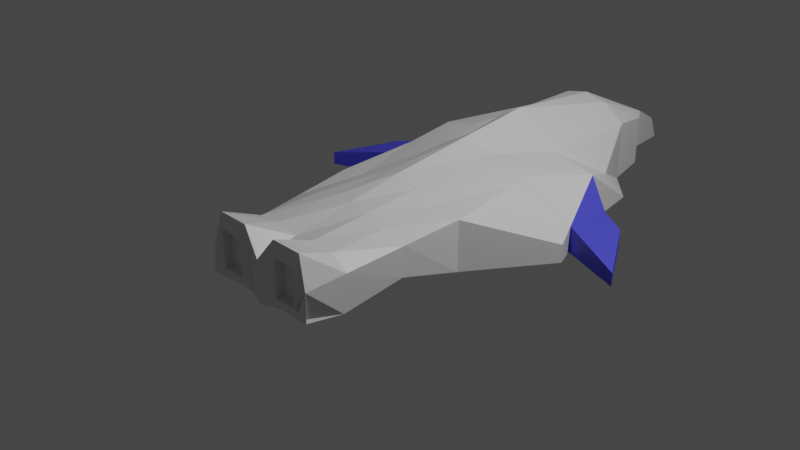 # Source: uv1.blend  (saved by Blender 2.81.16; exported with 4.5.12 LTS)
import bpy
from mathutils import Matrix  # noqa: F401  (used for matrix-valued properties, if any)

bpy.ops.wm.read_factory_settings(use_empty=True)
scene = bpy.context.scene
scene.name = 'Scene'

# ---- collections
col_collection = bpy.data.collections.new('Collection'); scene.collection.children.link(col_collection)

# ---- materials (node trees are filled in below, after node groups)
mat_material = bpy.data.materials.new('Material')
mat_material.alpha_threshold = 0.0
mat_material.use_transparent_shadow = False
mat_material.line_color = (0.0, 0.0, 0.0, 1.0)
mat_outterwings = bpy.data.materials.new('OutterWings')
mat_outterwings.use_transparent_shadow = False

# ---- material node trees
mat_material.use_nodes = True; mat_material.node_tree.nodes.clear()
_N = mat_material.node_tree.nodes; _L = mat_material.node_tree.links
n0 = _N.new('ShaderNodeOutputMaterial'); n0.name = 'Material Output'; n0.location = (300, 300)
n1 = _N.new('ShaderNodeBsdfPrincipled'); n1.name = 'Principled BSDF'; n1.location = (10, 300)
n1.distribution = 'GGX'
n1.subsurface_method = 'BURLEY'
n1.inputs[2].default_value = 0.4
n1.inputs[3].default_value = 1.45
n1.inputs[27].default_value = (0.0, 0.0, 0.0, 1.0)
n1.inputs[28].default_value = 1.0
_L.new(n1.outputs[0], n0.inputs[0])
n0.is_active_output = True
mat_outterwings.use_nodes = True; mat_outterwings.node_tree.nodes.clear()
_N = mat_outterwings.node_tree.nodes; _L = mat_outterwings.node_tree.links
n0 = _N.new('ShaderNodeOutputMaterial'); n0.name = 'Material Output'; n0.location = (300, 300)
n1 = _N.new('ShaderNodeBsdfPrincipled'); n1.name = 'Principled BSDF'; n1.location = (10, 300)
n1.distribution = 'GGX'
n1.subsurface_method = 'BURLEY'
n1.inputs[0].default_value = (0.0755, 0.07799, 0.8, 1.0)
n1.inputs[3].default_value = 1.45
n1.inputs[27].default_value = (0.0, 0.0, 0.0, 1.0)
n1.inputs[28].default_value = 1.0
_L.new(n1.outputs[0], n0.inputs[0])
n0.is_active_output = True

# ---- world
world_world = bpy.data.worlds.new('World'); scene.world = world_world
world_world.use_nodes = True; world_world.node_tree.nodes.clear()
_N = world_world.node_tree.nodes; _L = world_world.node_tree.links
n0 = _N.new('ShaderNodeOutputWorld'); n0.name = 'World Output'; n0.location = (300, 300)
n1 = _N.new('ShaderNodeBackground'); n1.name = 'Background'; n1.location = (10, 300)
n1.inputs[0].default_value = (0.05088, 0.05088, 0.05088, 1.0)
_L.new(n1.outputs[0], n0.inputs[0])
n0.is_active_output = True
world_world.color = (0.05088, 0.05088, 0.05088)
world_world.use_sun_shadow = False
world_world.sun_shadow_jitter_overblur = 0.0

# ---- cameras
cam_camera = bpy.data.cameras.new('Camera')
cam_camera.clip_end = 100.0
cam_camera.ortho_scale = 7.314

# ---- lights
light_light = bpy.data.lights.new('Light', 'POINT')
light_light.transmission_factor = 0.0
light_light.energy = 1000.0
light_light.shadow_soft_size = 0.1
light_light.shadow_maximum_resolution = 0.006
light_light.use_absolute_resolution = True

# ---- meshes
me_cube = bpy.data.meshes.new('Cube')
me_cube.from_pydata([(1.0, 1.0, 1.0), (1.0, 1.0, -1.0), (0.6485, -0.9953, 0.3941), (0.5057, -1.0, -0.7876), (-1.0, 1.0, 1.0), (-1.0, 1.0, -1.0), (-0.6464, -0.9953, 0.3941), (-0.6759, -1.0, -0.7876), (1.0, 1.335, -0.5613), (-1.0, 1.335, -0.5613), (0.7485, 1.335, 0.1181), (-0.7485, 1.335, 0.1181), (0.0, 1.0, -1.0), (0.0, -1.0, 0.6553), (0.0, -1.0, -1.0), (0.0, 1.0, 2.603), (0.0, 1.674, -1.0), (0.0, 1.674, 2.227), (0.5, -1.0, -0.4083), (0.5, 1.0, 1.362), (0.5, 1.674, 1.362), (0.5, 1.0, -1.0), (0.5, -1.0, 1.063), (0.5, 1.674, -1.0), (-0.5, 1.0, -1.0), (-0.5, -1.0, 1.063), (-0.5, 1.674, -1.0), (-0.5, -1.0, -0.4083), (-0.5, 1.0, 1.362), (-0.5, 1.674, 1.362), (0.3746, 1.973, -1.0), (0.0, 2.081, -1.0), (-0.3746, 1.973, 1.0), (0.0, 2.081, 1.0), (0.3746, 1.973, 1.0), (-0.3746, 1.973, -1.0), (0.25, 1.0, -1.0), (0.25, -1.0, 1.063), (0.25, 1.674, -1.0), (0.2005, -0.9505, -1.0), (0.25, 1.0, 2.023), (0.25, 1.674, 2.023), (0.25, 2.081, -0.6011), (0.25, 2.081, 1.0), (-0.25, -1.0, -0.4083), (-0.25, 1.0, 2.023), (-0.25, 1.674, 2.023), (-0.25, 1.0, -1.0), (-0.2005, -0.9796, 1.602), (-0.25, 1.674, -1.0), (-0.25, 2.081, 1.0), (-0.25, 2.081, -0.6011), (0.05656, 2.466, -1.0), (0.0, 2.466, -1.0), (-0.1186, 2.351, 0.1012), (0.0, 2.351, 0.1012), (0.1186, 2.351, 0.1012), (-0.05656, 2.466, -1.0), (-0.7907, 0.0, -1.0), (0.7907, 0.0, 1.0), (-0.7907, 0.0, 1.0), (0.7907, 0.0, -1.0), (0.0, 0.0, -1.0), (0.0, 0.0, 1.802), (0.5, 0.0, 1.181), (0.5, 0.0, -1.0), (-0.5, 0.0, -1.0), (-0.5, 0.0, 1.181), (0.25, 0.0, -1.0), (0.25, 0.0, 1.512), (-0.25, 0.0, 1.512), (-0.25, 0.0, -1.0), (-1.338, 0.5, -0.2961), (1.338, 0.5, -1.0), (-1.338, 0.5, -1.0), (1.338, 0.5, -0.2961), (0.0, 0.5, -1.0), (0.0, 0.5, 2.203), (0.7316, 0.5, 1.272), (0.5, 0.5, -0.4979), (-0.5, 0.5, -0.4979), (-0.7316, 0.5, 1.272), (0.25, 0.5, -1.0), (0.25, 0.5, 1.767), (-0.25, 0.5, 1.767), (-0.25, 0.5, -1.0), (-0.6414, -0.7468, -1.0), (0.6845, -0.7433, 0.5475), (0.0, -0.7468, -1.0), (0.0, -0.7468, 0.9456), (0.5, -0.7468, 1.046), (0.5, -0.7468, -1.0), (-0.5, -0.7468, -1.0), (-0.5, -0.7468, 1.046), (0.25, -0.7468, -1.0), (0.25, -0.7468, 1.13), (-0.25, -0.7468, 1.13), (-0.25, -0.7468, -1.0), (-0.6829, -0.7433, 0.5475), (0.6414, -0.7468, -1.0), (-1.251, 0.6282, 0.03621), (1.251, 0.6282, -1.0), (-1.251, 0.6282, -1.0), (1.251, 0.6282, 0.03621), (0.0, 0.6282, -1.0), (0.0, 0.6282, 2.305), (0.6722, 0.6282, 1.295), (0.5, 0.6282, -0.4979), (-0.5, 0.6282, -0.4979), (-0.6722, 0.6282, 1.295), (0.25, 0.6282, -1.0), (0.25, 0.6282, 1.656), (-0.25, 0.6282, 1.656), (-0.25, 0.6282, -1.0), (-1.251, 0.6282, -1.0), (-1.338, 0.5, -1.0), (1.251, 0.6282, 0.03621), (1.338, 0.5, -0.2961), (1.338, 0.5, -1.0), (-1.338, 0.5, -0.2961), (-1.251, 0.6282, 0.03621), (1.251, 0.6282, -1.0), (0.25, -1.0, -0.4083), (0.5483, -0.9505, -1.0), (0.549, -0.9786, 1.602), (-0.25, -1.0, 1.063), (-0.549, -0.9786, 1.602), (-0.5483, -0.9505, -1.0), (0.2005, -0.9796, 1.602), (-0.2005, -0.9505, -1.0), (0.25, -0.9492, -0.4083), (0.5, -0.9492, -0.4083), (0.5, -0.9492, 1.063), (-0.25, -0.9492, 1.063), (-0.5, -0.9492, 1.063), (-0.5, -0.9492, -0.4083), (0.25, -0.9492, 1.063), (-0.25, -0.9492, -0.4083), (1.552, 0.8545, -0.1862), (1.552, 0.8545, -1.0), (-1.552, 0.8545, -0.1862), (-1.552, 0.8545, -1.0), (-1.942, 0.4827, -0.4847), (1.942, 0.4827, -1.0), (-1.942, 0.4827, -1.0), (1.942, 0.4827, -0.4847), (1.597, 0.5554, -1.0), (1.597, 0.5554, -0.2242), (1.276, 0.9272, -1.0), (1.276, 0.9272, -0.005277), (-1.597, 0.5554, -1.0), (-1.276, 0.9272, -1.0), (-1.276, 0.9272, -0.005277), (-1.597, 0.5554, -0.2242), (-0.7368, -0.3717, 0.7737), (0.716, -0.3734, -0.4393), (-0.716, -0.3734, -0.4393), (0.7376, -0.3717, 0.7737), (0.0, -0.3734, -0.4376), (0.0, -0.3734, 1.374), (0.5, -0.3734, 1.114), (0.5, -0.3734, -0.4376), (-0.5, -0.3734, -0.4376), (-0.5, -0.3734, 1.114), (0.25, -0.3734, -0.4376), (0.25, -0.3734, 1.321), (-0.25, -0.3734, 1.321), (-0.25, -0.3734, -0.4376)], [], [(93, 98, 6, 126), (127, 126, 6, 7), (151, 150, 144, 141), (91, 99, 3, 123), (99, 87, 2, 3), (5, 4, 11, 9), (23, 20, 10, 8), (24, 5, 9, 26), (19, 0, 10, 20), (0, 1, 8, 10), (45, 15, 17, 46), (36, 12, 16, 38), (26, 29, 32, 35), (97, 88, 14, 129), (39, 128, 13, 14), (95, 89, 13, 128), (87, 90, 124, 2), (3, 2, 124, 123), (1, 21, 23, 8), (40, 19, 20, 41), (20, 23, 30, 34), (94, 91, 123, 39), (86, 92, 127, 7), (9, 11, 29, 26), (4, 28, 29, 11), (47, 24, 26, 49), (37, 122, 130, 136), (96, 93, 126, 48), (31, 51, 57, 53), (42, 43, 34, 30), (46, 17, 33, 50), (41, 20, 34, 43), (49, 26, 35, 51), (38, 16, 31, 42), (23, 38, 42, 30), (17, 41, 43, 33), (33, 43, 56, 55), (88, 94, 39, 14), (15, 40, 41, 17), (90, 95, 128, 124), (27, 44, 137, 135), (21, 36, 38, 23), (16, 49, 51, 31), (29, 46, 50, 32), (35, 32, 50, 51), (89, 96, 48, 13), (14, 13, 48, 129), (12, 47, 49, 16), (92, 97, 129, 127), (28, 45, 46, 29), (57, 54, 55, 53), (53, 55, 56, 52), (42, 31, 53, 52), (43, 42, 52, 56), (51, 50, 54, 57), (50, 33, 55, 54), (80, 85, 71, 66), (77, 84, 70, 63), (78, 83, 69, 64), (76, 82, 68, 62), (84, 81, 67, 70), (74, 80, 66, 58), (82, 79, 65, 68), (75, 78, 64, 59), (83, 77, 63, 69), (85, 76, 62, 71), (73, 75, 59, 61), (79, 73, 61, 65), (156, 154, 60, 58), (81, 72, 60, 67), (109, 100, 72, 81), (107, 101, 73, 79), (103, 75, 117, 116), (113, 104, 76, 85), (111, 105, 77, 83), (103, 106, 78, 75), (110, 107, 79, 82), (102, 108, 80, 74), (112, 109, 81, 84), (104, 110, 82, 76), (106, 111, 83, 78), (105, 112, 84, 77), (108, 113, 85, 80), (58, 60, 72, 74), (7, 6, 98, 86), (162, 167, 97, 92), (159, 166, 96, 89), (160, 165, 95, 90), (158, 164, 94, 88), (166, 163, 93, 96), (156, 162, 92, 86), (164, 161, 91, 94), (157, 160, 90, 87), (165, 159, 89, 95), (167, 158, 88, 97), (155, 157, 87, 99), (161, 155, 99, 91), (163, 154, 98, 93), (24, 47, 113, 108), (15, 45, 112, 105), (19, 40, 111, 106), (12, 36, 110, 104), (45, 28, 109, 112), (5, 24, 108, 102), (36, 21, 107, 110), (0, 19, 106, 103), (40, 15, 105, 111), (47, 12, 104, 113), (147, 146, 143, 145), (21, 1, 101, 107), (28, 4, 100, 109), (101, 103, 116, 121), (121, 116, 117, 118), (115, 119, 120, 114), (72, 100, 120, 119), (100, 102, 114, 120), (73, 101, 121, 118), (102, 74, 115, 114), (75, 73, 118, 117), (74, 72, 119, 115), (39, 123, 18, 122), (123, 124, 22, 18), (48, 126, 25, 125), (126, 127, 27, 25), (124, 128, 37, 22), (128, 39, 122, 37), (127, 129, 44, 27), (129, 48, 125, 44), (137, 133, 134, 135), (131, 132, 136, 130), (22, 37, 136, 132), (125, 25, 134, 133), (122, 18, 131, 130), (25, 27, 135, 134), (44, 125, 133, 137), (18, 22, 132, 131), (144, 142, 140, 141), (139, 138, 145, 143), (146, 148, 139, 143), (153, 152, 140, 142), (152, 151, 141, 140), (150, 153, 142, 144), (149, 147, 145, 138), (148, 149, 138, 139), (1, 0, 149, 148), (0, 103, 147, 149), (101, 1, 148, 146), (103, 101, 146, 147), (102, 100, 153, 150), (4, 5, 151, 152), (100, 4, 152, 153), (5, 102, 150, 151), (67, 60, 154, 163), (65, 61, 155, 161), (61, 59, 157, 155), (71, 62, 158, 167), (69, 63, 159, 165), (59, 64, 160, 157), (68, 65, 161, 164), (58, 66, 162, 156), (70, 67, 163, 166), (62, 68, 164, 158), (64, 69, 165, 160), (63, 70, 166, 159), (66, 71, 167, 162), (86, 98, 154, 156)])
me_cube.polygons.foreach_set('material_index', [0, 0, 1, 0, 0, 0, 0, 0, 0, 0, 0, 0, 0, 0, 0, 0, 0, 0, 0, 0, 0, 0, 0, 0, 0, 0, 0, 0, 0, 0, 0, 0, 0, 0, 0, 0, 0, 0, 0, 0, 0, 0, 0, 0, 0, 0, 0, 0, 0, 0, 0, 0, 0, 0, 0, 0, 0, 0, 0, 0, 0, 0, 0, 0, 0, 0, 0, 0, 0, 0, 0, 0, 0, 0, 0, 0, 0, 0, 0, 0, 0, 0, 0, 0, 0, 0, 0, 0, 0, 0, 0, 0, 0, 0, 0, 0, 0, 0, 0, 0, 0, 0, 0, 0, 0, 0, 0, 0, 1, 0, 0, 0, 0, 0, 0, 0, 0, 0, 0, 0, 0, 0, 0, 0, 0, 0, 0, 0, 0, 0, 0, 0, 0, 0, 0, 0, 1, 1, 1, 1, 1, 1, 1, 1, 1, 1, 1, 1, 1, 1, 1, 1, 0, 0, 0, 0, 0, 0, 0, 0, 0, 0, 0, 0, 0, 0])
_uv = me_cube.uv_layers.new(name='UVMap')
_uv.uv.foreach_set('vector', [0.8125, 0.7184, 0.875, 0.7184, 0.875, 0.75, 0.8132, 0.7479, 0.375, 0.9716, 0.661, 0.9585, 0.625, 1.0, 0.375, 1.0, 0.125, 0.5, 0.125, 0.5465, 0.125, 0.5465, 0.125, 0.5, 0.3125, 0.7184, 0.375, 0.7184, 0.375, 0.75, 0.3427, 0.7438, 0.375, 0.7184, 0.625, 0.7184, 0.625, 0.75, 0.375, 0.75, 0.375, 0.25, 0.625, 0.25, 0.625, 0.25, 0.375, 0.25, 0.375, 0.4375, 0.625, 0.4375, 0.625, 0.5, 0.375, 0.5, 0.1875, 0.5, 0.125, 0.5, 0.125, 0.5, 0.1875, 0.5, 0.6875, 0.5, 0.625, 0.5, 0.625, 0.5, 0.6875, 0.5, 0.625, 0.5, 0.375, 0.5, 0.375, 0.5, 0.625, 0.5, 0.7812, 0.5, 0.75, 0.5, 0.75, 0.5, 0.7812, 0.5, 0.2812, 0.5, 0.25, 0.5, 0.25, 0.5, 0.2812, 0.5, 0.375, 0.3125, 0.625, 0.3125, 0.625, 0.3125, 0.375, 0.3125, 0.2188, 0.7184, 0.25, 0.7184, 0.25, 0.75, 0.2249, 0.7438, 0.375, 0.8499, 0.6395, 0.8499, 0.625, 0.875, 0.375, 0.875, 0.7188, 0.7184, 0.75, 0.7184, 0.75, 0.75, 0.7199, 0.7484, 0.625, 0.7184, 0.6875, 0.7184, 0.6868, 0.7479, 0.625, 0.75, 0.375, 0.75, 0.625, 0.75, 0.6604, 0.7918, 0.375, 0.7784, 0.375, 0.5, 0.3125, 0.5, 0.3125, 0.5, 0.375, 0.5, 0.7188, 0.5, 0.6875, 0.5, 0.6875, 0.5, 0.7188, 0.5, 0.625, 0.4375, 0.375, 0.4375, 0.375, 0.4375, 0.625, 0.4375, 0.2812, 0.7184, 0.3125, 0.7184, 0.3185, 0.7438, 0.2751, 0.7438, 0.125, 0.7184, 0.1875, 0.7184, 0.1573, 0.7438, 0.125, 0.75, 0.375, 0.25, 0.625, 0.25, 0.625, 0.3125, 0.375, 0.3125, 0.875, 0.5, 0.8125, 0.5, 0.8125, 0.5, 0.875, 0.5, 0.2188, 0.5, 0.1875, 0.5, 0.1875, 0.5, 0.2188, 0.5, 0.625, 0.8438, 0.375, 0.8438, 0.375, 0.8438, 0.625, 0.8438, 0.7812, 0.7184, 0.8125, 0.7184, 0.8186, 0.7478, 0.7751, 0.747, 0.25, 0.5, 0.2188, 0.5, 0.2188, 0.5, 0.25, 0.5, 0.375, 0.4062, 0.625, 0.4062, 0.625, 0.4375, 0.375, 0.4375, 0.7812, 0.5, 0.75, 0.5, 0.75, 0.5, 0.7812, 0.5, 0.7188, 0.5, 0.6875, 0.5, 0.6875, 0.5, 0.7188, 0.5, 0.2188, 0.5, 0.1875, 0.5, 0.1875, 0.5, 0.2188, 0.5, 0.2812, 0.5, 0.25, 0.5, 0.25, 0.5, 0.2812, 0.5, 0.3125, 0.5, 0.2812, 0.5, 0.2812, 0.5, 0.3125, 0.5, 0.75, 0.5, 0.7188, 0.5, 0.7188, 0.5, 0.75, 0.5, 0.75, 0.5, 0.7188, 0.5, 0.7188, 0.5, 0.75, 0.5, 0.25, 0.7184, 0.2812, 0.7184, 0.2751, 0.7438, 0.25, 0.75, 0.75, 0.5, 0.7188, 0.5, 0.7188, 0.5, 0.75, 0.5, 0.6875, 0.7184, 0.7188, 0.7184, 0.7249, 0.747, 0.6814, 0.7478, 0.1875, 0.75, 0.2188, 0.75, 0.2188, 0.75, 0.1875, 0.75, 0.3125, 0.5, 0.2812, 0.5, 0.2812, 0.5, 0.3125, 0.5, 0.25, 0.5, 0.2188, 0.5, 0.2188, 0.5, 0.25, 0.5, 0.8125, 0.5, 0.7812, 0.5, 0.7812, 0.5, 0.8125, 0.5, 0.375, 0.3125, 0.625, 0.3125, 0.625, 0.3438, 0.375, 0.3438, 0.75, 0.7184, 0.7812, 0.7184, 0.7801, 0.7484, 0.75, 0.75, 0.375, 0.875, 0.625, 0.875, 0.6395, 0.9001, 0.375, 0.9001, 0.25, 0.5, 0.2188, 0.5, 0.2188, 0.5, 0.25, 0.5, 0.1875, 0.7184, 0.2188, 0.7184, 0.2249, 0.7438, 0.1815, 0.7438, 0.8125, 0.5, 0.7812, 0.5, 0.7812, 0.5, 0.8125, 0.5, 0.375, 0.3438, 0.625, 0.3438, 0.625, 0.375, 0.375, 0.375, 0.375, 0.375, 0.625, 0.375, 0.625, 0.4062, 0.375, 0.4062, 0.2812, 0.5, 0.25, 0.5, 0.25, 0.5, 0.2812, 0.5, 0.625, 0.4062, 0.375, 0.4062, 0.375, 0.4062, 0.625, 0.4062, 0.375, 0.3438, 0.625, 0.3438, 0.625, 0.3438, 0.375, 0.3438, 0.7812, 0.5, 0.75, 0.5, 0.75, 0.5, 0.7812, 0.5, 0.1875, 0.5625, 0.2188, 0.5625, 0.2188, 0.625, 0.1875, 0.625, 0.75, 0.5625, 0.7812, 0.5625, 0.7812, 0.625, 0.75, 0.625, 0.6875, 0.5625, 0.7188, 0.5625, 0.7188, 0.625, 0.6875, 0.625, 0.25, 0.5625, 0.2812, 0.5625, 0.2812, 0.625, 0.25, 0.625, 0.7812, 0.5625, 0.8125, 0.5625, 0.8125, 0.625, 0.7812, 0.625, 0.125, 0.5625, 0.1875, 0.5625, 0.1875, 0.625, 0.125, 0.625, 0.2812, 0.5625, 0.3125, 0.5625, 0.3125, 0.625, 0.2812, 0.625, 0.625, 0.5625, 0.6875, 0.5625, 0.6875, 0.625, 0.625, 0.625, 0.7188, 0.5625, 0.75, 0.5625, 0.75, 0.625, 0.7188, 0.625, 0.2188, 0.5625, 0.25, 0.5625, 0.25, 0.625, 0.2188, 0.625, 0.375, 0.5625, 0.625, 0.5625, 0.625, 0.625, 0.375, 0.625, 0.3125, 0.5625, 0.375, 0.5625, 0.375, 0.625, 0.3125, 0.625, 0.375, 0.07832, 0.625, 0.07832, 0.625, 0.125, 0.375, 0.125, 0.8125, 0.5625, 0.875, 0.5625, 0.875, 0.625, 0.8125, 0.625, 0.8125, 0.5465, 0.875, 0.5465, 0.875, 0.5625, 0.8125, 0.5625, 0.3125, 0.5465, 0.375, 0.5465, 0.375, 0.5625, 0.3125, 0.5625, 0.625, 0.5465, 0.625, 0.5625, 0.625, 0.5625, 0.625, 0.5465, 0.2188, 0.5465, 0.25, 0.5465, 0.25, 0.5625, 0.2188, 0.5625, 0.7188, 0.5465, 0.75, 0.5465, 0.75, 0.5625, 0.7188, 0.5625, 0.625, 0.5465, 0.6875, 0.5465, 0.6875, 0.5625, 0.625, 0.5625, 0.2812, 0.5465, 0.3125, 0.5465, 0.3125, 0.5625, 0.2812, 0.5625, 0.125, 0.5465, 0.1875, 0.5465, 0.1875, 0.5625, 0.125, 0.5625, 0.7812, 0.5465, 0.8125, 0.5465, 0.8125, 0.5625, 0.7812, 0.5625, 0.25, 0.5465, 0.2812, 0.5465, 0.2812, 0.5625, 0.25, 0.5625, 0.6875, 0.5465, 0.7188, 0.5465, 0.7188, 0.5625, 0.6875, 0.5625, 0.75, 0.5465, 0.7812, 0.5465, 0.7812, 0.5625, 0.75, 0.5625, 0.1875, 0.5465, 0.2188, 0.5465, 0.2188, 0.5625, 0.1875, 0.5625, 0.375, 0.125, 0.625, 0.125, 0.625, 0.1875, 0.375, 0.1875, 0.375, 0.0, 0.625, 0.0, 0.625, 0.03165, 0.375, 0.03165, 0.1875, 0.6717, 0.2188, 0.6717, 0.2188, 0.7184, 0.1875, 0.7184, 0.75, 0.6717, 0.7812, 0.6717, 0.7812, 0.7184, 0.75, 0.7184, 0.6875, 0.6717, 0.7188, 0.6717, 0.7188, 0.7184, 0.6875, 0.7184, 0.25, 0.6717, 0.2812, 0.6717, 0.2812, 0.7184, 0.25, 0.7184, 0.7812, 0.6717, 0.8125, 0.6717, 0.8125, 0.7184, 0.7812, 0.7184, 0.125, 0.6717, 0.1875, 0.6717, 0.1875, 0.7184, 0.125, 0.7184, 0.2812, 0.6717, 0.3125, 0.6717, 0.3125, 0.7184, 0.2812, 0.7184, 0.625, 0.6717, 0.6875, 0.6717, 0.6875, 0.7184, 0.625, 0.7184, 0.7188, 0.6717, 0.75, 0.6717, 0.75, 0.7184, 0.7188, 0.7184, 0.2188, 0.6717, 0.25, 0.6717, 0.25, 0.7184, 0.2188, 0.7184, 0.375, 0.6717, 0.625, 0.6717, 0.625, 0.7184, 0.375, 0.7184, 0.3125, 0.6717, 0.375, 0.6717, 0.375, 0.7184, 0.3125, 0.7184, 0.8125, 0.6717, 0.875, 0.6717, 0.875, 0.7184, 0.8125, 0.7184, 0.1875, 0.5, 0.2188, 0.5, 0.2188, 0.5465, 0.1875, 0.5465, 0.75, 0.5, 0.7812, 0.5, 0.7812, 0.5465, 0.75, 0.5465, 0.6875, 0.5, 0.7188, 0.5, 0.7188, 0.5465, 0.6875, 0.5465, 0.25, 0.5, 0.2812, 0.5, 0.2812, 0.5465, 0.25, 0.5465, 0.7812, 0.5, 0.8125, 0.5, 0.8125, 0.5465, 0.7812, 0.5465, 0.125, 0.5, 0.1875, 0.5, 0.1875, 0.5465, 0.125, 0.5465, 0.2812, 0.5, 0.3125, 0.5, 0.3125, 0.5465, 0.2812, 0.5465, 0.625, 0.5, 0.6875, 0.5, 0.6875, 0.5465, 0.625, 0.5465, 0.7188, 0.5, 0.75, 0.5, 0.75, 0.5465, 0.7188, 0.5465, 0.2188, 0.5, 0.25, 0.5, 0.25, 0.5465, 0.2188, 0.5465, 0.625, 0.5465, 0.375, 0.5465, 0.375, 0.5465, 0.625, 0.5465, 0.3125, 0.5, 0.375, 0.5, 0.375, 0.5465, 0.3125, 0.5465, 0.8125, 0.5, 0.875, 0.5, 0.875, 0.5465, 0.8125, 0.5465, 0.375, 0.5465, 0.625, 0.5465, 0.625, 0.5465, 0.375, 0.5465, 0.375, 0.5465, 0.625, 0.5465, 0.625, 0.5625, 0.375, 0.5625, 0.375, 0.1875, 0.625, 0.1875, 0.625, 0.2035, 0.375, 0.2035, 0.875, 0.5625, 0.875, 0.5465, 0.875, 0.5465, 0.875, 0.5625, 0.625, 0.2035, 0.375, 0.2035, 0.375, 0.2035, 0.625, 0.2035, 0.375, 0.5625, 0.375, 0.5465, 0.375, 0.5465, 0.375, 0.5625, 0.125, 0.5465, 0.125, 0.5625, 0.125, 0.5625, 0.125, 0.5465, 0.625, 0.5625, 0.375, 0.5625, 0.375, 0.5625, 0.625, 0.5625, 0.375, 0.1875, 0.625, 0.1875, 0.625, 0.1875, 0.375, 0.1875, 0.2751, 0.7438, 0.3185, 0.7438, 0.3125, 0.75, 0.2812, 0.75, 0.375, 0.7784, 0.6604, 0.7918, 0.625, 0.8125, 0.375, 0.8125, 0.7751, 0.747, 0.8186, 0.7478, 0.8125, 0.75, 0.7812, 0.75, 0.661, 0.9585, 0.375, 0.9716, 0.375, 0.9375, 0.625, 0.9375, 0.6814, 0.7478, 0.7249, 0.747, 0.7188, 0.75, 0.6875, 0.75, 0.6395, 0.8499, 0.375, 0.8499, 0.375, 0.8438, 0.625, 0.8438, 0.1815, 0.7438, 0.2249, 0.7438, 0.2188, 0.75, 0.1875, 0.75, 0.375, 0.9001, 0.6395, 0.9001, 0.625, 0.9062, 0.375, 0.9062, 0.375, 0.9062, 0.625, 0.9062, 0.625, 0.9375, 0.375, 0.9375, 0.375, 0.8125, 0.625, 0.8125, 0.625, 0.8438, 0.375, 0.8438, 0.6875, 0.75, 0.7188, 0.75, 0.7188, 0.75, 0.6875, 0.75, 0.7812, 0.75, 0.8125, 0.75, 0.8125, 0.75, 0.7812, 0.75, 0.2812, 0.75, 0.3125, 0.75, 0.3125, 0.75, 0.2812, 0.75, 0.625, 0.9375, 0.375, 0.9375, 0.375, 0.9375, 0.625, 0.9375, 0.375, 0.9062, 0.625, 0.9062, 0.625, 0.9062, 0.375, 0.9062, 0.375, 0.8125, 0.625, 0.8125, 0.625, 0.8125, 0.375, 0.8125, 0.375, 0.2035, 0.625, 0.2035, 0.625, 0.25, 0.375, 0.25, 0.375, 0.5, 0.625, 0.5, 0.625, 0.5465, 0.375, 0.5465, 0.375, 0.5465, 0.375, 0.5, 0.375, 0.5, 0.375, 0.5465, 0.875, 0.5465, 0.875, 0.5, 0.875, 0.5, 0.875, 0.5465, 0.625, 0.25, 0.375, 0.25, 0.375, 0.25, 0.625, 0.25, 0.375, 0.2035, 0.625, 0.2035, 0.625, 0.2035, 0.375, 0.2035, 0.625, 0.5, 0.625, 0.5465, 0.625, 0.5465, 0.625, 0.5, 0.375, 0.5, 0.625, 0.5, 0.625, 0.5, 0.375, 0.5, 0.375, 0.5, 0.625, 0.5, 0.625, 0.5, 0.375, 0.5, 0.625, 0.5, 0.625, 0.5465, 0.625, 0.5465, 0.625, 0.5, 0.375, 0.5465, 0.375, 0.5, 0.375, 0.5, 0.375, 0.5465, 0.625, 0.5465, 0.375, 0.5465, 0.375, 0.5465, 0.625, 0.5465, 0.375, 0.2035, 0.625, 0.2035, 0.625, 0.2035, 0.375, 0.2035, 0.625, 0.25, 0.375, 0.25, 0.375, 0.25, 0.625, 0.25, 0.875, 0.5465, 0.875, 0.5, 0.875, 0.5, 0.875, 0.5465, 0.125, 0.5, 0.125, 0.5465, 0.125, 0.5465, 0.125, 0.5, 0.8125, 0.625, 0.875, 0.625, 0.875, 0.6717, 0.8125, 0.6717, 0.3125, 0.625, 0.375, 0.625, 0.375, 0.6717, 0.3125, 0.6717, 0.375, 0.625, 0.625, 0.625, 0.625, 0.6717, 0.375, 0.6717, 0.2188, 0.625, 0.25, 0.625, 0.25, 0.6717, 0.2188, 0.6717, 0.7188, 0.625, 0.75, 0.625, 0.75, 0.6717, 0.7188, 0.6717, 0.625, 0.625, 0.6875, 0.625, 0.6875, 0.6717, 0.625, 0.6717, 0.2812, 0.625, 0.3125, 0.625, 0.3125, 0.6717, 0.2812, 0.6717, 0.125, 0.625, 0.1875, 0.625, 0.1875, 0.6717, 0.125, 0.6717, 0.7812, 0.625, 0.8125, 0.625, 0.8125, 0.6717, 0.7812, 0.6717, 0.25, 0.625, 0.2812, 0.625, 0.2812, 0.6717, 0.25, 0.6717, 0.6875, 0.625, 0.7188, 0.625, 0.7188, 0.6717, 0.6875, 0.6717, 0.75, 0.625, 0.7812, 0.625, 0.7812, 0.6717, 0.75, 0.6717, 0.1875, 0.625, 0.2188, 0.625, 0.2188, 0.6717, 0.1875, 0.6717, 0.375, 0.03165, 0.625, 0.03165, 0.625, 0.07832, 0.375, 0.07832])
me_cube.materials.append(mat_material)
me_cube.materials.append(mat_outterwings)
me_cube.use_remesh_preserve_volume = False
me_cube.use_remesh_preserve_attributes = False
me_cube.use_mirror_vertex_groups = False
me_cube.update()

# ---- objects
ob_cube = bpy.data.objects.new('Cube', me_cube)
ob_light = bpy.data.objects.new('Light', light_light)
ob_camera = bpy.data.objects.new('Camera', cam_camera)

# ---- transforms, parenting, visibility, modifiers, constraints
ob_cube.location = (0.0, 0.0, 0.0)
ob_cube.scale = (1.048, 1.772, 0.2834)
ob_cube.lock_rotations_4d = False
ob_cube.empty_display_type = 'ARROWS'
ob_cube.lineart.crease_threshold = 0.0
ob_light.location = (4.076, 1.005, 5.904)
ob_light.rotation_euler = (0.6503, 0.05522, 1.866)
ob_light.lock_rotations_4d = False
ob_light.empty_display_type = 'ARROWS'
ob_light.color = (0.0, 0.0, 0.0, 0.0)
ob_light.lineart.crease_threshold = 0.0
ob_camera.location = (7.359, -6.926, 4.958)
ob_camera.rotation_euler = (1.109, 0.0, 0.8149)
ob_camera.lock_rotations_4d = False
ob_camera.empty_display_type = 'ARROWS'
ob_camera.color = (0.0, 0.0, 0.0, 0.0)
ob_camera.display_type = 'WIRE'
ob_camera.lineart.crease_threshold = 0.0

# ---- collection membership
col_collection.objects.link(ob_cube)
col_collection.objects.link(ob_light)
col_collection.objects.link(ob_camera)

# ---- scene / render settings (as saved in the file)
scene.camera = ob_camera
scene.frame_start = 1; scene.frame_end = 250; scene.frame_set(1)
scene.render.engine = 'BLENDER_EEVEE_NEXT'
scene.cycles.use_denoising = False
scene.cycles.samples = 128
scene.cycles.sampling_pattern = 'TABULATED_SOBOL'
scene.cycles.use_adaptive_sampling = False
scene.cycles.use_light_tree = False
scene.view_settings.view_transform = 'Filmic'
bpy.context.view_layer.update()
